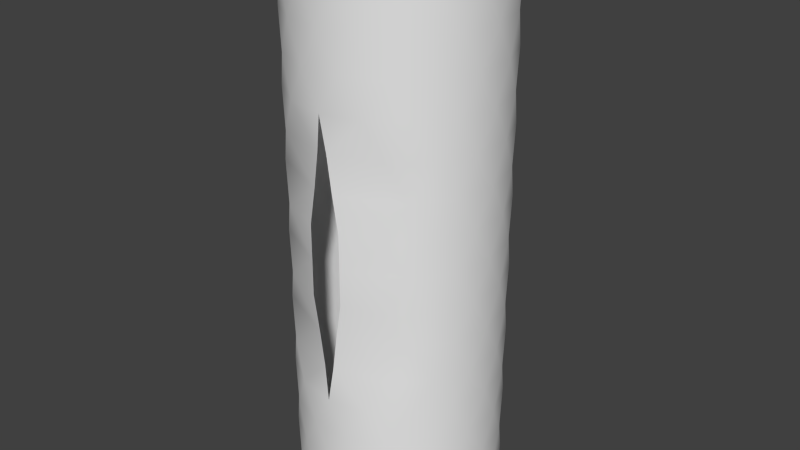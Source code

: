 # Source: splitMesh.blend  (saved by Blender 2.60.0; exported with 4.5.12 LTS)
import bpy
from mathutils import Matrix  # noqa: F401  (used for matrix-valued properties, if any)

bpy.ops.wm.read_factory_settings(use_empty=True)
scene = bpy.context.scene
scene.name = 'Scene'

# ---- collections
col_collection_1 = bpy.data.collections.new('Collection 1'); scene.collection.children.link(col_collection_1)

# ---- world
world_world = bpy.data.worlds.new('World'); scene.world = world_world
world_world.color = (0.05088, 0.05088, 0.05088)
world_world.use_sun_shadow = False
world_world.sun_shadow_jitter_overblur = 0.0
world_world.cycles.sampling_method = 'MANUAL'
world_world.cycles.sample_map_resolution = 256

# ---- meshes
me_circle_001 = bpy.data.meshes.new('Circle.001')
me_circle_001.from_pydata([(-0.1951, 0.9808, 0.3445), (0.5556, 0.8315, 0.3445), (0.8315, -0.5556, 0.3445), (0.1951, -0.9808, 0.3445), (-0.5556, 0.8315, 0.3445), (0.0, 1.0, 0.0), (0.3827, 0.9239, 0.0), (0.7071, 0.7071, 0.0), (0.9239, 0.3827, 0.0), (1.0, -4.371e-08, 0.0), (0.9239, -0.3827, 0.0), (0.7071, -0.7071, 0.0), (0.3827, -0.9239, 0.0), (1.51e-07, -1.0, 0.0), (-0.3827, -0.9239, 0.0), (-0.7071, -0.7071, 0.0), (-0.9239, -0.3827, 0.0), (-1.0, 1.192e-08, 0.0), (-0.9239, 0.3827, 0.0), (-0.7071, 0.7071, 0.0), (-0.3827, 0.9239, 0.0), (-0.8315, 0.5556, 0.3445), (-0.9808, 0.1951, 0.3445), (-0.9808, -0.1951, 0.3445), (-0.8315, -0.5556, 0.3445), (-0.5556, -0.8315, 0.3445), (-0.1951, -0.9808, 0.3445), (0.5556, -0.8315, 0.3445), (0.9808, -0.1951, 0.3445), (0.9808, 0.1951, 0.3445), (0.8315, 0.5556, 0.3445), (0.1951, 0.9808, 0.3445), (0.7071, 0.7071, 0.6891), (0.3827, 0.9239, 0.6891), (-0.3827, 0.9239, 0.6891), (-0.3827, 0.9239, 1.378), (-2.384e-07, 1.0, 1.378), (0.3827, 0.9239, 1.378), (0.7071, 0.7071, 1.378), (0.9239, 0.3827, 1.378), (-0.3827, -0.9239, 1.378), (-0.9239, 0.3827, 1.378), (-0.7071, 0.7071, 1.378), (0.1951, 0.9808, 1.034), (0.8315, 0.5556, 1.034), (0.9808, 0.1951, 1.034), (0.9808, -0.1951, 1.034), (0.5556, -0.8315, 1.034), (-0.1951, -0.9808, 1.034), (-0.5556, -0.8315, 1.034), (-0.8315, -0.5556, 1.034), (-0.9808, -0.1951, 1.034), (-0.9808, 0.1951, 1.034), (-0.8315, 0.5556, 1.034), (-0.7071, 0.7071, 0.6891), (-0.9239, 0.3827, 0.6891), (-1.0, 5.96e-08, 0.6891), (-0.9239, -0.3827, 0.6891), (-0.7071, -0.7071, 0.6891), (-0.3827, -0.9239, 0.6891), (3.179e-08, -1.0, 0.6891), (0.3827, -0.9239, 0.6891), (0.7071, -0.7071, 0.6891), (0.9239, -0.3827, 0.6891), (1.0, 2.98e-08, 0.6891), (0.9239, 0.3827, 0.6891), (-1.192e-07, 1.0, 0.6891), (-0.5556, 0.8315, 1.034), (0.1951, -0.9808, 1.034), (0.8315, -0.5556, 1.034), (0.5556, 0.8315, 1.034), (-0.1951, 0.9808, 1.034), (-0.1951, 0.9808, 2.412), (0.5556, 0.8315, 2.412), (0.8315, -0.5556, 2.412), (0.1561, -0.9808, 2.412), (-0.5556, 0.8315, 2.412), (-2.98e-07, 1.0, 2.067), (0.9239, 0.3827, 2.067), (1.0, 1.788e-07, 2.067), (0.9239, -0.3827, 2.067), (0.7071, -0.7071, 2.067), (0.09755, -0.9808, 2.067), (-0.09755, -0.9808, 2.067), (-0.7071, -0.7071, 2.067), (-0.9239, -0.3827, 2.067), (-1.0, 2.086e-07, 2.067), (-0.9239, 0.3827, 2.067), (-0.7071, 0.7071, 2.067), (-0.8315, 0.5556, 2.412), (-0.9808, 0.1951, 2.412), (-0.9808, -0.1951, 2.412), (-0.8315, -0.5556, 2.412), (-0.5556, -0.8315, 2.412), (-0.1561, -0.9808, 2.412), (0.5556, -0.8315, 2.412), (0.9808, -0.1951, 2.412), (0.9808, 0.1951, 2.412), (0.8315, 0.5556, 2.412), (0.1951, 0.9808, 2.412), (-1.0, 2.086e-07, 2.756), (-0.9239, -0.3827, 2.756), (-0.1561, -0.9808, 2.756), (1.0, 2.682e-07, 2.756), (0.9239, 0.3827, 2.756), (0.7071, 0.7071, 2.756), (0.3827, 0.9239, 2.756), (-4.172e-07, 1.0, 2.756), (-0.3827, 0.9239, 2.756), (-0.3827, 0.9239, 2.067), (0.3827, 0.9239, 2.067), (0.7071, 0.7071, 2.067), (0.1951, 0.9808, 1.723), (0.8315, 0.5556, 1.723), (0.9808, 0.1951, 1.723), (0.9808, -0.1951, 1.723), (0.5556, -0.8315, 1.723), (-0.04877, -0.9808, 1.723), (-0.5556, -0.8315, 1.723), (-0.8315, -0.5556, 1.723), (-0.9808, -0.1951, 1.723), (-0.9808, 0.1951, 1.723), (-0.8315, 0.5556, 1.723), (-1.0, 1.639e-07, 1.378), (-0.9239, -0.3827, 1.378), (-0.7071, -0.7071, 1.378), (-2.782e-08, -1.0, 1.378), (0.3827, -0.9239, 1.378), (0.7071, -0.7071, 1.378), (0.9239, -0.3827, 1.378), (1.0, 1.043e-07, 1.378), (-0.5556, 0.8315, 1.723), (0.04877, -0.9808, 1.723), (0.8315, -0.5556, 1.723), (0.5556, 0.8315, 1.723), (-0.1951, 0.9808, 1.723), (-0.1951, 0.9808, 4.479), (0.5556, 0.8315, 4.479), (0.8315, -0.5556, 4.479), (0.1951, -0.9808, 4.479), (-0.5556, 0.8315, 4.479), (1.0, 4.023e-07, 4.134), (0.9239, -0.3827, 4.134), (0.7071, -0.7071, 4.134), (0.3827, -0.9239, 4.134), (-3.854e-07, -1.0, 4.134), (-0.7071, -0.7071, 4.134), (-0.9239, -0.3827, 4.134), (-1.0, 4.619e-07, 4.134), (-0.8315, 0.5556, 4.479), (-0.9808, 0.1951, 4.479), (-0.9808, -0.1951, 4.479), (-0.8315, -0.5556, 4.479), (-0.5556, -0.8315, 4.479), (-0.1951, -0.9808, 4.479), (0.5556, -0.8315, 4.479), (0.9808, -0.1951, 4.479), (0.9808, 0.1951, 4.479), (0.8315, 0.5556, 4.479), (0.1951, 0.9808, 4.479), (0.7071, 0.7071, 4.823), (0.3827, 0.9239, 4.823), (-0.3827, 0.9239, 4.823), (-0.3827, 0.9239, 5.512), (-7.749e-07, 1.0, 5.512), (0.3827, 0.9239, 5.512), (0.7071, 0.7071, 5.512), (0.9239, 0.3827, 5.512), (1.0, 5.662e-07, 5.512), (0.9239, -0.3827, 5.512), (0.7071, -0.7071, 5.512), (0.3827, -0.9239, 5.512), (-2.384e-07, -1.0, 5.512), (-0.3827, -0.9239, 5.512), (-0.7071, -0.7071, 5.512), (-0.9239, -0.3827, 5.512), (-1.0, 5.066e-07, 5.512), (-0.9239, 0.3827, 5.512), (-0.7071, 0.7071, 5.512), (0.1951, 0.9808, 5.168), (0.8315, 0.5556, 5.168), (0.9808, 0.1951, 5.168), (0.9808, -0.1951, 5.168), (0.5556, -0.8315, 5.168), (-0.1951, -0.9808, 5.168), (-0.5556, -0.8315, 5.168), (-0.8315, -0.5556, 5.168), (-0.9808, -0.1951, 5.168), (-0.9808, 0.1951, 5.168), (-0.8315, 0.5556, 5.168), (-0.7071, 0.7071, 4.823), (-0.9239, 0.3827, 4.823), (-1.0, 5.066e-07, 4.823), (-0.9239, -0.3827, 4.823), (-0.7071, -0.7071, 4.823), (-0.3827, -0.9239, 4.823), (-5.047e-07, -1.0, 4.823), (0.3827, -0.9239, 4.823), (0.7071, -0.7071, 4.823), (0.9239, -0.3827, 4.823), (1.0, 4.768e-07, 4.823), (0.9239, 0.3827, 4.823), (-6.557e-07, 1.0, 4.823), (-0.5556, 0.8315, 5.168), (0.1951, -0.9808, 5.168), (0.8315, -0.5556, 5.168), (0.5556, 0.8315, 5.168), (-0.1951, 0.9808, 5.168), (-0.1951, 0.9808, 3.79), (0.5556, 0.8315, 3.79), (0.8315, -0.5556, 3.79), (0.04877, -0.9808, 3.79), (-0.5556, 0.8315, 3.79), (-4.768e-07, 1.0, 3.445), (0.9239, 0.3827, 3.445), (1.0, 3.278e-07, 3.445), (0.9239, -0.3827, 3.445), (0.7071, -0.7071, 3.445), (0.09754, -0.9808, 3.445), (-0.09755, -0.9808, 3.445), (-0.7071, -0.7071, 3.445), (-0.9239, -0.3827, 3.445), (-1.0, 3.576e-07, 3.445), (-0.9239, 0.3827, 3.445), (-0.7071, 0.7071, 3.445), (-0.8315, 0.5556, 3.79), (-0.9808, 0.1951, 3.79), (-0.9808, -0.1951, 3.79), (-0.8315, -0.5556, 3.79), (-0.5556, -0.8315, 3.79), (-0.04877, -0.9808, 3.79), (0.5556, -0.8315, 3.79), (0.9808, -0.1951, 3.79), (0.9808, 0.1951, 3.79), (0.8315, 0.5556, 3.79), (0.1951, 0.9808, 3.79), (-0.7071, 0.7071, 4.134), (-0.9239, 0.3827, 4.134), (-0.3827, -0.9239, 4.134), (0.9239, 0.3827, 4.134), (0.7071, 0.7071, 4.134), (0.3827, 0.9239, 4.134), (-5.96e-07, 1.0, 4.134), (-0.3827, 0.9239, 4.134), (-0.3827, 0.9239, 3.445), (0.3827, 0.9239, 3.445), (0.7071, 0.7071, 3.445), (0.1951, 0.9808, 3.101), (0.8315, 0.5556, 3.101), (0.9808, 0.1951, 3.101), (0.9808, -0.1951, 3.101), (0.5556, -0.8315, 3.101), (-0.1561, -0.9808, 3.101), (-0.5556, -0.8315, 3.101), (-0.8315, -0.5556, 3.101), (-0.9808, -0.1951, 3.101), (-0.9808, 0.1951, 3.101), (-0.8315, 0.5556, 3.101), (-0.7071, 0.7071, 2.756), (-0.9239, 0.3827, 2.756), (-0.7071, -0.7071, 2.756), (0.1561, -0.9808, 2.756), (0.7071, -0.7071, 2.756), (0.9239, -0.3827, 2.756), (-0.5556, 0.8315, 3.101), (0.1561, -0.9808, 3.101), (0.8315, -0.5556, 3.101), (0.5556, 0.8315, 3.101), (-0.1951, 0.9808, 3.101)], [], [(3, 26, 13), (26, 14, 13), (26, 25, 14), (25, 15, 14), (25, 24, 15), (24, 16, 15), (24, 23, 16), (23, 17, 16), (23, 22, 17), (22, 18, 17), (22, 21, 18), (21, 19, 18), (21, 4, 19), (4, 20, 19), (0, 20, 4), (0, 5, 20), (0, 31, 5), (31, 6, 5), (31, 1, 6), (1, 7, 6), (1, 30, 7), (30, 8, 7), (30, 29, 8), (29, 9, 8), (29, 28, 9), (28, 10, 9), (28, 2, 10), (2, 11, 10), (2, 27, 11), (27, 12, 11), (27, 3, 12), (3, 13, 12), (61, 3, 27), (62, 61, 27), (62, 27, 2), (63, 62, 2), (63, 2, 28), (64, 63, 28), (64, 28, 29), (65, 64, 29), (65, 29, 30), (32, 65, 30), (32, 30, 1), (33, 32, 1), (33, 1, 31), (66, 33, 31), (31, 0, 66), (66, 0, 34), (34, 0, 4), (34, 4, 54), (54, 4, 21), (55, 54, 21), (55, 21, 22), (56, 55, 22), (56, 22, 23), (57, 56, 23), (57, 23, 24), (58, 57, 24), (58, 24, 25), (59, 58, 25), (59, 25, 26), (60, 59, 26), (60, 26, 3), (61, 60, 3), (127, 126, 68), (126, 48, 68), (126, 40, 48), (40, 49, 48), (40, 125, 49), (125, 50, 49), (125, 124, 50), (124, 51, 50), (124, 123, 51), (123, 52, 51), (123, 41, 52), (41, 53, 52), (41, 42, 53), (42, 67, 53), (35, 67, 42), (35, 71, 67), (36, 71, 35), (43, 71, 36), (36, 37, 43), (37, 70, 43), (37, 38, 70), (38, 44, 70), (38, 39, 44), (39, 45, 44), (39, 130, 45), (130, 46, 45), (130, 129, 46), (129, 69, 46), (129, 128, 69), (128, 47, 69), (128, 127, 47), (127, 68, 47), (68, 60, 61), (47, 68, 61), (47, 61, 62), (69, 47, 62), (69, 62, 63), (46, 69, 63), (46, 63, 64), (45, 46, 64), (45, 64, 65), (44, 45, 65), (44, 65, 32), (70, 44, 32), (70, 32, 33), (43, 70, 33), (43, 33, 66), (71, 43, 66), (71, 66, 34), (71, 34, 67), (67, 34, 54), (53, 67, 54), (53, 54, 55), (52, 53, 55), (52, 55, 56), (51, 52, 56), (51, 56, 57), (50, 51, 57), (50, 57, 58), (49, 50, 58), (49, 58, 59), (48, 49, 59), (48, 59, 60), (68, 48, 60), (94, 93, 83), (93, 84, 83), (93, 92, 84), (92, 85, 84), (92, 91, 85), (91, 86, 85), (91, 90, 86), (90, 87, 86), (90, 89, 87), (89, 88, 87), (89, 76, 88), (76, 109, 88), (72, 109, 76), (72, 77, 109), (72, 99, 77), (99, 110, 77), (99, 73, 110), (73, 111, 110), (73, 98, 111), (98, 78, 111), (98, 97, 78), (97, 79, 78), (97, 96, 79), (96, 80, 79), (96, 74, 80), (74, 81, 80), (74, 95, 81), (95, 82, 81), (95, 75, 82), (261, 75, 95), (262, 261, 95), (262, 95, 74), (263, 262, 74), (263, 74, 96), (103, 263, 96), (103, 96, 97), (104, 103, 97), (104, 97, 98), (105, 104, 98), (105, 98, 73), (106, 105, 73), (106, 73, 99), (107, 106, 99), (99, 72, 107), (107, 72, 108), (108, 72, 76), (108, 76, 258), (258, 76, 89), (259, 258, 89), (259, 89, 90), (100, 259, 90), (100, 90, 91), (101, 100, 91), (101, 91, 92), (260, 101, 92), (260, 92, 93), (102, 260, 93), (102, 93, 94), (83, 118, 117), (83, 84, 118), (84, 119, 118), (84, 85, 119), (85, 120, 119), (85, 86, 120), (86, 121, 120), (86, 87, 121), (87, 122, 121), (87, 88, 122), (88, 131, 122), (109, 131, 88), (109, 135, 131), (77, 135, 109), (112, 135, 77), (77, 110, 112), (110, 134, 112), (110, 111, 134), (111, 113, 134), (111, 78, 113), (78, 114, 113), (78, 79, 114), (79, 115, 114), (79, 80, 115), (80, 133, 115), (80, 81, 133), (81, 116, 133), (81, 82, 116), (82, 132, 116), (132, 126, 127), (116, 132, 127), (116, 127, 128), (133, 116, 128), (133, 128, 129), (115, 133, 129), (115, 129, 130), (114, 115, 130), (114, 130, 39), (113, 114, 39), (113, 39, 38), (134, 113, 38), (134, 38, 37), (112, 134, 37), (112, 37, 36), (135, 112, 36), (135, 36, 35), (135, 35, 131), (131, 35, 42), (122, 131, 42), (122, 42, 41), (121, 122, 41), (121, 41, 123), (120, 121, 123), (120, 123, 124), (119, 120, 124), (119, 124, 125), (118, 119, 125), (118, 125, 40), (117, 118, 40), (117, 40, 126), (139, 154, 145), (154, 238, 145), (154, 153, 238), (153, 146, 238), (153, 152, 146), (152, 147, 146), (152, 151, 147), (151, 148, 147), (151, 150, 148), (150, 237, 148), (150, 149, 237), (149, 236, 237), (149, 140, 236), (140, 243, 236), (136, 243, 140), (136, 242, 243), (136, 159, 242), (159, 241, 242), (159, 137, 241), (137, 240, 241), (137, 158, 240), (158, 239, 240), (158, 157, 239), (157, 141, 239), (157, 156, 141), (156, 142, 141), (156, 138, 142), (138, 143, 142), (138, 155, 143), (155, 144, 143), (155, 139, 144), (139, 145, 144), (197, 139, 155), (198, 197, 155), (198, 155, 138), (199, 198, 138), (199, 138, 156), (200, 199, 156), (200, 156, 157), (201, 200, 157), (201, 157, 158), (160, 201, 158), (160, 158, 137), (161, 160, 137), (161, 137, 159), (202, 161, 159), (159, 136, 202), (202, 136, 162), (162, 136, 140), (162, 140, 190), (190, 140, 149), (191, 190, 149), (191, 149, 150), (192, 191, 150), (192, 150, 151), (193, 192, 151), (193, 151, 152), (194, 193, 152), (194, 152, 153), (195, 194, 153), (195, 153, 154), (196, 195, 154), (196, 154, 139), (197, 196, 139), (171, 172, 204), (172, 184, 204), (172, 173, 184), (173, 185, 184), (173, 174, 185), (174, 186, 185), (174, 175, 186), (175, 187, 186), (175, 176, 187), (176, 188, 187), (176, 177, 188), (177, 189, 188), (177, 178, 189), (178, 203, 189), (163, 203, 178), (163, 207, 203), (164, 207, 163), (179, 207, 164), (164, 165, 179), (165, 206, 179), (165, 166, 206), (166, 180, 206), (166, 167, 180), (167, 181, 180), (167, 168, 181), (168, 182, 181), (168, 169, 182), (169, 205, 182), (169, 170, 205), (170, 183, 205), (170, 171, 183), (171, 204, 183), (204, 196, 197), (183, 204, 197), (183, 197, 198), (205, 183, 198), (205, 198, 199), (182, 205, 199), (182, 199, 200), (181, 182, 200), (181, 200, 201), (180, 181, 201), (180, 201, 160), (206, 180, 160), (206, 160, 161), (179, 206, 161), (179, 161, 202), (207, 179, 202), (207, 202, 162), (207, 162, 203), (203, 162, 190), (189, 203, 190), (189, 190, 191), (188, 189, 191), (188, 191, 192), (187, 188, 192), (187, 192, 193), (186, 187, 193), (186, 193, 194), (185, 186, 194), (185, 194, 195), (184, 185, 195), (184, 195, 196), (204, 184, 196), (230, 229, 219), (229, 220, 219), (229, 228, 220), (228, 221, 220), (228, 227, 221), (227, 222, 221), (227, 226, 222), (226, 223, 222), (226, 225, 223), (225, 224, 223), (225, 212, 224), (212, 244, 224), (208, 244, 212), (208, 213, 244), (208, 235, 213), (235, 245, 213), (235, 209, 245), (209, 246, 245), (209, 234, 246), (234, 214, 246), (234, 233, 214), (233, 215, 214), (233, 232, 215), (232, 216, 215), (232, 210, 216), (210, 217, 216), (210, 231, 217), (231, 218, 217), (231, 211, 218), (144, 211, 231), (143, 144, 231), (143, 231, 210), (142, 143, 210), (142, 210, 232), (141, 142, 232), (141, 232, 233), (239, 141, 233), (239, 233, 234), (240, 239, 234), (240, 234, 209), (241, 240, 209), (241, 209, 235), (242, 241, 235), (235, 208, 242), (242, 208, 243), (243, 208, 212), (243, 212, 236), (236, 212, 225), (237, 236, 225), (237, 225, 226), (148, 237, 226), (148, 226, 227), (147, 148, 227), (147, 227, 228), (146, 147, 228), (146, 228, 229), (238, 146, 229), (238, 229, 230), (145, 238, 230), (144, 145, 211), (219, 253, 252), (219, 220, 253), (220, 254, 253), (220, 221, 254), (221, 255, 254), (221, 222, 255), (222, 256, 255), (222, 223, 256), (223, 257, 256), (223, 224, 257), (224, 264, 257), (244, 264, 224), (244, 268, 264), (213, 268, 244), (247, 268, 213), (213, 245, 247), (245, 267, 247), (245, 246, 267), (246, 248, 267), (246, 214, 248), (214, 249, 248), (214, 215, 249), (215, 250, 249), (215, 216, 250), (216, 266, 250), (216, 217, 266), (217, 251, 266), (217, 218, 251), (218, 265, 251), (251, 265, 261), (251, 261, 262), (266, 251, 262), (266, 262, 263), (250, 266, 263), (250, 263, 103), (249, 250, 103), (249, 103, 104), (248, 249, 104), (248, 104, 105), (267, 248, 105), (267, 105, 106), (247, 267, 106), (247, 106, 107), (268, 247, 107), (268, 107, 108), (268, 108, 264), (264, 108, 258), (257, 264, 258), (257, 258, 259), (256, 257, 259), (256, 259, 100), (255, 256, 100), (255, 100, 101), (254, 255, 101), (254, 101, 260), (253, 254, 260), (253, 260, 102), (252, 253, 102)])
me_circle_001.polygons.foreach_set('use_smooth', [True] * 492)
me_circle_001.use_remesh_preserve_volume = False
me_circle_001.use_remesh_preserve_attributes = False
me_circle_001.use_mirror_vertex_groups = False
me_circle_001.update()

# ---- objects
ob_circle_001 = bpy.data.objects.new('Circle.001', me_circle_001)

# ---- transforms, parenting, visibility, modifiers, constraints
ob_circle_001.location = (0.0, 0.0, 0.0)
ob_circle_001.lineart.crease_threshold = 0.0

# ---- collection membership
col_collection_1.objects.link(ob_circle_001)

# ---- scene / render settings (as saved in the file)
scene.frame_start = 1; scene.frame_end = 250; scene.frame_set(0)
scene.render.engine = 'BLENDER_EEVEE_NEXT'
scene.render.image_settings.color_mode = 'RGB'
scene.render.image_settings.compression = 90
scene.render.resolution_percentage = 50
scene.render.dither_intensity = 0.0
scene.render.bake_margin = 2
scene.render.bake_bias = 0.0
scene.cycles.use_denoising = False
scene.cycles.samples = 10
scene.cycles.sampling_pattern = 'TABULATED_SOBOL'
scene.cycles.light_sampling_threshold = 0.0
scene.cycles.use_adaptive_sampling = False
scene.cycles.use_light_tree = False
scene.cycles.blur_glossy = 0.0
scene.cycles.volume_bounces = 1
scene.cycles.pixel_filter_type = 'GAUSSIAN'
scene.cycles.sample_clamp_indirect = 0.0
scene.view_settings.view_transform = 'Standard'
bpy.context.view_layer.update()

# ---- added for rendering (the .blend has no active camera and no usable light): camera, sun
cam_auto = bpy.data.cameras.new('AutoCamera')
cam_auto.lens = 50.0
cam_auto.sensor_width = 36.0
cam_auto.clip_end = 1000.0
ob_auto_camera = bpy.data.objects.new('AutoCamera', cam_auto)
scene.collection.objects.link(ob_auto_camera)
ob_auto_camera.location = (5.73242, -6.8789, 7.34214)
ob_auto_camera.rotation_euler = (1.09748, -7.21219e-08, 0.694738)
scene.camera = ob_auto_camera
light_auto_sun = bpy.data.lights.new('AutoSun', 'SUN')
light_auto_sun.energy = 3.0
light_auto_sun.angle = 0.0523599
ob_auto_sun = bpy.data.objects.new('AutoSun', light_auto_sun)
scene.collection.objects.link(ob_auto_sun)
ob_auto_sun.rotation_euler = (0.872665, 0.174533, 0.523599)
bpy.context.view_layer.update()
